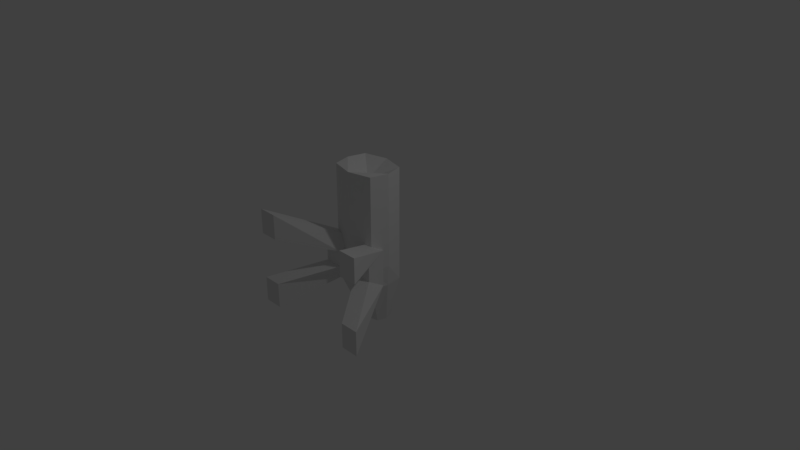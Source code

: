 # Source: Turret.blend  (saved by Blender 2.79.0; exported with 4.5.12 LTS)
import bpy
from mathutils import Matrix  # noqa: F401  (used for matrix-valued properties, if any)

bpy.ops.wm.read_factory_settings(use_empty=True)
scene = bpy.context.scene
scene.name = 'Scene'

# ---- collections
col_collection_1 = bpy.data.collections.new('Collection 1'); scene.collection.children.link(col_collection_1)

# ---- materials (node trees are filled in below, after node groups)
mat_material = bpy.data.materials.new('Material')
mat_material.alpha_threshold = 0.0
mat_material.use_transparent_shadow = False
mat_material.roughness = 0.5
mat_material.line_color = (0.0, 0.0, 0.0, 1.0)

# ---- material node trees

# ---- world
world_world = bpy.data.worlds.new('World'); scene.world = world_world
world_world.color = (0.05088, 0.05088, 0.05088)
world_world.use_sun_shadow = False
world_world.sun_shadow_jitter_overblur = 0.0
world_world.cycles.sampling_method = 'MANUAL'

# ---- cameras
cam_camera = bpy.data.cameras.new('Camera')
cam_camera.clip_end = 100.0
cam_camera.lens = 35.0
cam_camera.sensor_width = 32.0
cam_camera.sensor_height = 18.0
cam_camera.ortho_scale = 7.314
cam_camera.dof.focus_distance = 0.0
cam_camera.dof.aperture_fstop = 128.0

# ---- lights
light_lamp = bpy.data.lights.new('Lamp', 'POINT')
light_lamp.transmission_factor = 0.0
light_lamp.cutoff_distance = 30.0
light_lamp.energy = 100.0
light_lamp.shadow_buffer_clip_start = 1.001
light_lamp.shadow_soft_size = 0.1
light_lamp.shadow_maximum_resolution = 0.006
light_lamp.use_absolute_resolution = True

# ---- meshes
me_cube_001 = bpy.data.meshes.new('Cube.001')
me_cube_001.from_pydata([(0.3148, -0.2377, -0.3148), (0.3148, -0.2377, 1.233), (0.3148, 0.2377, -0.3148), (0.3148, 0.2377, 1.233), (0.0, 0.3499, -0.3148), (0.0, 0.3161, 1.233), (0.0, -0.3161, -0.3148), (0.0, -0.3161, 1.233), (0.1639, -0.01922, -0.9241), (0.1639, 0.2283, -0.9241), (0.0, 0.2691, -0.9241), (0.0, -0.06, -0.9241), (0.3148, 0.2377, -0.03294), (0.3148, -0.2377, -0.03294), (0.0, -0.3161, -0.03294), (0.0, 0.3499, -0.03294), (0.3469, 0.0, -0.3148), (0.3762, 0.0, 1.233), (0.0, 0.0, 1.047), (0.2049, 0.1045, -0.9241), (0.0, 0.1045, -0.9241), (0.3762, 0.0, -0.03294)], [], [(15, 5, 3, 12), (21, 17, 1, 13), (17, 18, 7, 1), (13, 1, 7, 14), (20, 19, 8, 11), (16, 0, 8, 19), (4, 2, 9, 10), (0, 6, 11, 8), (0, 13, 14, 6), (4, 15, 12, 2), (16, 21, 13, 0), (2, 12, 21, 16), (2, 16, 19, 9), (10, 9, 19, 20), (3, 5, 18, 17), (12, 3, 17, 21)])
me_cube_001.use_remesh_preserve_volume = False
me_cube_001.use_remesh_preserve_attributes = False
me_cube_001.use_mirror_vertex_groups = False
me_cube_001.update()
me_cube = bpy.data.meshes.new('Cube')
me_cube.from_pydata([(0.4024, -0.1231, -0.2485), (0.8895, -1.0, -0.66), (0.4024, -0.1231, 0.2485), (0.8895, -1.0, 0.66), (0.8895, -1.0, -0.3201), (0.8895, -1.0, 0.3201), (0.4024, -0.3597, -0.1067), (0.4024, -0.3597, 0.1067), (0.146, -0.1231, -0.2485), (0.6331, -1.0, -0.66), (0.146, -0.1231, 0.2485), (0.6331, -1.0, 0.66), (0.6331, -1.0, -0.3201), (0.6331, -1.0, 0.3201), (0.146, -0.3597, -0.1067), (0.146, -0.3597, 0.1067), (0.0, 0.1639, -0.1232), (0.0, 0.1639, 0.1232), (0.0, 0.04558, -0.1232), (0.0, 0.04558, 0.1232)], [], [(10, 2, 17, 19), (15, 7, 5, 13), (12, 4, 6, 14), (14, 6, 7, 15), (5, 7, 2, 3), (0, 6, 4, 1), (2, 7, 6, 0), (15, 13, 11, 10), (8, 9, 12, 14), (8, 14, 15, 10), (1, 4, 12, 9), (0, 1, 9, 8), (2, 10, 11, 3), (5, 3, 11, 13), (18, 19, 17, 16), (0, 8, 18, 16), (8, 10, 19, 18), (2, 0, 16, 17)])
me_cube.materials.append(mat_material)
me_cube.use_remesh_preserve_volume = False
me_cube.use_remesh_preserve_attributes = False
me_cube.use_mirror_vertex_groups = False
me_cube.update()

# ---- objects
ob_cube_001 = bpy.data.objects.new('Cube.001', me_cube_001)
ob_cube = bpy.data.objects.new('Cube', me_cube)
ob_lamp = bpy.data.objects.new('Lamp', light_lamp)
ob_camera = bpy.data.objects.new('Camera', cam_camera)

# ---- transforms, parenting, visibility, modifiers, constraints
ob_cube_001.location = (0.0, 0.0, 0.0)
ob_cube_001.lineart.crease_threshold = 0.0
_m = ob_cube_001.modifiers.new('Mirror', 'MIRROR')
ob_cube.location = (0.0, 0.0, 0.0)
ob_cube.lock_rotations_4d = False
ob_cube.empty_display_type = 'ARROWS'
ob_cube.lineart.crease_threshold = 0.0
_m = ob_cube.modifiers.new('Mirror', 'MIRROR')
_m.use_clip = True
ob_lamp.location = (4.076, 1.005, 5.904)
ob_lamp.rotation_euler = (0.6503, 0.05522, 1.866)
ob_lamp.lock_rotations_4d = False
ob_lamp.empty_display_type = 'ARROWS'
ob_lamp.color = (0.0, 0.0, 0.0, 0.0)
ob_lamp.lineart.crease_threshold = 0.0
ob_camera.location = (7.481, -6.508, 5.344)
ob_camera.rotation_euler = (1.109, 0.0, 0.8149)
ob_camera.lock_rotations_4d = False
ob_camera.empty_display_type = 'ARROWS'
ob_camera.color = (0.0, 0.0, 0.0, 0.0)
ob_camera.display_type = 'WIRE'
ob_camera.lineart.crease_threshold = 0.0

# ---- collection membership
col_collection_1.objects.link(ob_cube_001)
col_collection_1.objects.link(ob_cube)
col_collection_1.objects.link(ob_lamp)
col_collection_1.objects.link(ob_camera)

# ---- scene / render settings (as saved in the file)
scene.camera = ob_camera
scene.frame_start = 1; scene.frame_end = 250; scene.frame_set(1)
scene.render.engine = 'BLENDER_EEVEE_NEXT'
scene.render.resolution_percentage = 50
scene.render.dither_intensity = 0.0
scene.cycles.use_denoising = False
scene.cycles.samples = 128
scene.cycles.sampling_pattern = 'TABULATED_SOBOL'
scene.cycles.use_adaptive_sampling = False
scene.cycles.use_light_tree = False
scene.cycles.blur_glossy = 0.0
scene.cycles.sample_clamp_indirect = 0.0
scene.view_settings.view_transform = 'Standard'
bpy.context.view_layer.update()
